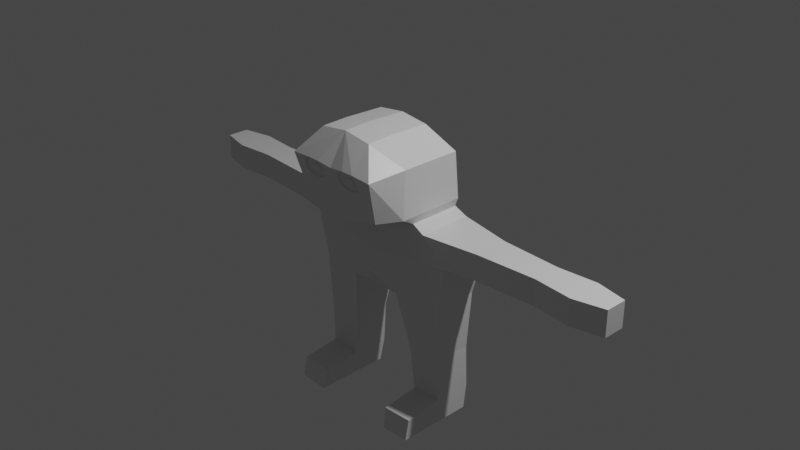 # Source: KatMirroredParented.blend  (saved by Blender 2.80.75; exported with 4.5.12 LTS)
import bpy
from mathutils import Matrix  # noqa: F401  (used for matrix-valued properties, if any)

bpy.ops.wm.read_factory_settings(use_empty=True)
scene = bpy.context.scene
scene.name = 'Scene'

# ---- collections
col_collection = bpy.data.collections.new('Collection'); scene.collection.children.link(col_collection)

# ---- materials (node trees are filled in below, after node groups)
mat_material = bpy.data.materials.new('Material')
mat_material.alpha_threshold = 0.0
mat_material.use_transparent_shadow = False
mat_material.line_color = (0.0, 0.0, 0.0, 1.0)

# ---- material node trees
mat_material.use_nodes = True; mat_material.node_tree.nodes.clear()
_N = mat_material.node_tree.nodes; _L = mat_material.node_tree.links
n0 = _N.new('ShaderNodeOutputMaterial'); n0.name = 'Material Output'; n0.location = (300, 300)
n1 = _N.new('ShaderNodeBsdfPrincipled'); n1.name = 'Principled BSDF'; n1.location = (10, 300)
n1.distribution = 'GGX'
n1.subsurface_method = 'BURLEY'
n1.inputs[2].default_value = 0.4
n1.inputs[3].default_value = 1.45
n1.inputs[27].default_value = (0.0, 0.0, 0.0, 1.0)
n1.inputs[28].default_value = 1.0
_L.new(n1.outputs[0], n0.inputs[0])
n0.is_active_output = True

# ---- world
world_world = bpy.data.worlds.new('World'); scene.world = world_world
world_world.use_nodes = True; world_world.node_tree.nodes.clear()
_N = world_world.node_tree.nodes; _L = world_world.node_tree.links
n0 = _N.new('ShaderNodeOutputWorld'); n0.name = 'World Output'; n0.location = (300, 300)
n1 = _N.new('ShaderNodeBackground'); n1.name = 'Background'; n1.location = (10, 300)
n1.inputs[0].default_value = (0.05088, 0.05088, 0.05088, 1.0)
_L.new(n1.outputs[0], n0.inputs[0])
n0.is_active_output = True
world_world.color = (0.05088, 0.05088, 0.05088)
world_world.use_sun_shadow = False
world_world.sun_shadow_jitter_overblur = 0.0

# ---- cameras
cam_camera = bpy.data.cameras.new('Camera')
cam_camera.clip_end = 100.0
cam_camera.ortho_scale = 7.314

# ---- lights
light_light = bpy.data.lights.new('Light', 'POINT')
light_light.transmission_factor = 0.0
light_light.energy = 1000.0
light_light.shadow_soft_size = 0.1
light_light.shadow_maximum_resolution = 0.006
light_light.use_absolute_resolution = True

# ---- meshes
me_cube = bpy.data.meshes.new('Cube')
me_cube.from_pydata([(2.259, 1.0, 0.6187), (1.007, 1.0, -2.03), (2.259, -1.0, 0.6187), (1.007, -1.0, -2.03), (3.084, 1.064, -0.363), (2.771, 0.8368, -1.967), (3.084, -0.8505, -0.363), (2.771, -0.7699, -1.967), (4.255, 0.6624, 0.5674), (4.255, -0.6413, 0.5674), (4.255, 0.6624, -0.363), (4.255, -0.6413, -0.363), (6.496, 0.5463, 0.5674), (6.496, -0.5041, 0.5674), (6.496, 0.5463, -0.363), (6.496, -0.5041, -0.363), (7.926, 0.6624, 0.5674), (7.926, -0.6413, 0.5674), (7.926, 0.6624, -0.363), (7.926, -0.6413, -0.363), (9.066, 0.4197, 0.5674), (9.066, -0.3775, 0.5674), (9.066, 0.4197, -0.363), (9.066, -0.3775, -0.363), (1.4, 0.7362, -4.158), (1.4, -0.6888, -4.158), (2.672, 0.7362, -4.095), (2.672, -0.6888, -4.095), (1.621, 0.6413, -6.631), (1.621, -0.6483, -6.631), (2.708, 0.6413, -6.567), (2.708, -0.6483, -6.567), (2.048, 0.6406, 2.975), (2.048, -1.579, 2.97), (2.695, -0.6264, -5.671), (2.695, 0.7784, -5.671), (1.058, 0.2618, 3.722), (1.058, -1.264, 3.76), (1.541, -0.6264, -5.735), (1.541, 0.7784, -5.735), (1.821, 0.9192, 0.8835), (1.821, -1.0, 0.8599), (1.98, 0.8736, 1.226), (1.98, -1.579, 1.206), (1.621, -2.165, -6.631), (2.708, -2.165, -6.567), (2.695, -2.007, -5.84), (1.541, -2.007, -5.904), (1.793, -2.858, 2.81), (1.077, -2.194, 3.718), (1.601, -2.43, 1.243), (1.046, -2.874, 2.86), (0.5888, -2.874, 2.856), (0.3701, -2.852, 2.725), (0.2844, -2.812, 2.528), (0.349, -2.775, 2.367), (0.5047, -2.749, 2.251), (0.7181, -2.739, 2.214), (0.9781, -2.742, 2.227), (1.216, -2.766, 2.337), (1.262, -2.808, 2.52), (1.234, -2.848, 2.716), (1.046, -2.821, 2.871), (0.5887, -2.821, 2.867), (0.3699, -2.799, 2.736), (0.2843, -2.759, 2.539), (0.3489, -2.722, 2.379), (0.5046, -2.696, 2.262), (0.718, -2.687, 2.225), (0.978, -2.689, 2.238), (1.216, -2.714, 2.348), (1.262, -2.755, 2.531), (1.234, -2.795, 2.727), (0.8871, -2.755, 2.669), (0.7002, -2.755, 2.667), (0.6108, -2.746, 2.613), (0.5758, -2.729, 2.533), (0.6022, -2.714, 2.467), (0.6658, -2.704, 2.42), (0.753, -2.7, 2.405), (0.8592, -2.701, 2.41), (0.9562, -2.711, 2.455), (0.9751, -2.728, 2.53), (0.9636, -2.744, 2.61), (0.8871, -2.777, 2.664), (0.7002, -2.777, 2.662), (0.6108, -2.768, 2.609), (0.5758, -2.752, 2.528), (0.6022, -2.737, 2.463), (0.6659, -2.726, 2.415), (0.753, -2.723, 2.4), (0.8592, -2.724, 2.405), (0.9563, -2.734, 2.45), (0.9752, -2.75, 2.525), (0.9637, -2.767, 2.605), (-2.259, 1.0, 0.6187), (-1.007, 1.0, -2.03), (-2.259, -1.0, 0.6187), (-1.007, -1.0, -2.03), (0.0, 1.0, 0.3037), (0.0, 0.7965, -2.314), (0.0, -1.16, 0.3037), (0.0, -0.6481, -2.314), (-3.084, 1.064, -0.363), (-2.771, 0.8368, -1.967), (0.0, -1.271, -1.431), (0.0, -1.327, -0.5369), (-3.084, -0.8505, -0.363), (-2.771, -0.7699, -1.967), (0.0, 1.0, -0.363), (0.0, 1.0, -1.224), (-4.255, 0.6624, 0.5674), (-4.255, -0.6413, 0.5674), (-4.255, 0.6624, -0.363), (-4.255, -0.6413, -0.363), (-6.496, 0.5463, 0.5674), (-6.496, -0.5041, 0.5674), (-6.496, 0.5463, -0.363), (-6.496, -0.5041, -0.363), (-7.926, 0.6624, 0.5674), (-7.926, -0.6413, 0.5674), (-7.926, 0.6624, -0.363), (-7.926, -0.6413, -0.363), (-9.066, 0.4197, 0.5674), (-9.066, -0.3775, 0.5674), (-9.066, 0.4197, -0.363), (-9.066, -0.3775, -0.363), (-1.4, 0.7362, -4.158), (-1.4, -0.6888, -4.158), (-2.672, 0.7362, -4.095), (-2.672, -0.6888, -4.095), (-1.621, 0.6413, -6.631), (-1.621, -0.6483, -6.631), (-2.708, 0.6413, -6.567), (-2.708, -0.6483, -6.567), (-2.048, 0.6406, 2.975), (-2.048, -1.579, 2.97), (0.0, 0.6428, 2.958), (0.0, -1.579, 2.953), (-2.695, -0.6264, -5.671), (-2.695, 0.7784, -5.671), (-1.058, 0.2618, 3.722), (-1.058, -1.264, 3.76), (0.0, 0.2429, 3.863), (0.0, -1.264, 3.903), (-1.541, -0.6264, -5.735), (-1.541, 0.7784, -5.735), (0.0, -0.9652, 0.5449), (0.0, 1.0, 0.5449), (-1.821, 0.9192, 0.8835), (-1.821, -1.0, 0.8599), (0.0, -1.0, 0.8875), (-1.98, 0.8736, 1.226), (0.0, 0.9156, 0.9109), (-1.98, -1.579, 1.206), (-1.621, -2.165, -6.631), (-2.708, -2.165, -6.567), (-2.695, -2.007, -5.84), (-1.541, -2.007, -5.904), (-1.793, -2.858, 2.81), (0.0, -2.858, 2.793), (-1.077, -2.194, 3.718), (0.0, -2.194, 3.866), (0.0, -2.43, 0.912), (-1.601, -2.43, 1.243), (-1.046, -2.874, 2.86), (-0.5888, -2.874, 2.856), (-0.3701, -2.852, 2.725), (-0.2844, -2.812, 2.528), (-0.349, -2.775, 2.367), (-0.5047, -2.749, 2.251), (-0.7181, -2.739, 2.214), (-0.9781, -2.742, 2.227), (-1.216, -2.766, 2.337), (-1.262, -2.808, 2.52), (-1.234, -2.848, 2.716), (-1.046, -2.821, 2.871), (-0.5887, -2.821, 2.867), (-0.3699, -2.799, 2.736), (-0.2843, -2.759, 2.539), (-0.3489, -2.722, 2.379), (-0.5046, -2.696, 2.262), (-0.718, -2.687, 2.225), (-0.978, -2.689, 2.238), (-1.216, -2.714, 2.348), (-1.262, -2.755, 2.531), (-1.234, -2.795, 2.727), (-0.8871, -2.755, 2.669), (-0.7002, -2.755, 2.667), (-0.6108, -2.746, 2.613), (-0.5758, -2.729, 2.533), (-0.6022, -2.714, 2.467), (-0.6658, -2.704, 2.42), (-0.753, -2.7, 2.405), (-0.8592, -2.701, 2.41), (-0.9562, -2.711, 2.455), (-0.9751, -2.728, 2.53), (-0.9636, -2.744, 2.61), (-0.8871, -2.777, 2.664), (-0.7002, -2.777, 2.662), (-0.6108, -2.768, 2.609), (-0.5758, -2.752, 2.528), (-0.6022, -2.737, 2.463), (-0.6659, -2.726, 2.415), (-0.753, -2.723, 2.4), (-0.8592, -2.724, 2.405), (-0.9563, -2.734, 2.45), (-0.9752, -2.75, 2.525), (-0.9637, -2.767, 2.605)], [], [(6, 2, 101, 106), (100, 1, 3, 102), (0, 2, 9, 8), (109, 99, 0, 4), (100, 110, 5, 1), (110, 109, 4, 5), (7, 3, 25, 27), (5, 4, 6, 7), (3, 7, 105, 102), (7, 6, 106, 105), (11, 10, 14, 15), (2, 6, 11, 9), (4, 0, 8, 10), (6, 4, 10, 11), (13, 15, 19, 17), (10, 8, 12, 14), (9, 11, 15, 13), (8, 9, 13, 12), (19, 18, 22, 23), (12, 13, 17, 16), (15, 14, 18, 19), (14, 12, 16, 18), (22, 20, 21, 23), (18, 16, 20, 22), (17, 19, 23, 21), (16, 17, 21, 20), (38, 39, 28, 29), (1, 5, 26, 24), (3, 1, 24, 25), (5, 7, 27, 26), (28, 30, 31, 29), (39, 35, 30, 28), (35, 34, 31, 30), (31, 34, 46, 45), (27, 25, 38, 34), (43, 42, 32, 33), (26, 27, 34, 35), (42, 153, 137, 32), (37, 144, 162, 49), (36, 143, 144, 37), (43, 33, 48, 50), (32, 137, 143, 36), (33, 32, 36, 37), (101, 2, 41, 147), (0, 99, 148, 40), (2, 0, 40, 41), (147, 41, 43, 151), (40, 148, 153, 42), (41, 40, 42, 43), (24, 26, 35, 39), (25, 24, 39, 38), (46, 47, 44, 45), (34, 38, 47, 46), (29, 31, 45, 44), (38, 29, 44, 47), (163, 50, 48, 51, 61, 60, 59, 58, 57, 56, 55, 54, 53, 52, 160), (160, 52, 51, 48, 49, 162), (33, 37, 49, 48), (151, 43, 50, 163), (63, 64, 75, 74), (53, 54, 65, 64), (60, 61, 72, 71), (57, 58, 69, 68), (54, 55, 66, 65), (61, 51, 62, 72), (51, 52, 63, 62), (58, 59, 70, 69), (55, 56, 67, 66), (52, 53, 64, 63), (59, 60, 71, 70), (56, 57, 68, 67), (76, 77, 88, 87), (70, 71, 82, 81), (67, 68, 79, 78), (64, 65, 76, 75), (71, 72, 83, 82), (68, 69, 80, 79), (65, 66, 77, 76), (72, 62, 73, 83), (62, 63, 74, 73), (69, 70, 81, 80), (66, 67, 78, 77), (85, 86, 87, 88, 89, 90, 91, 92, 93, 94, 84), (83, 73, 84, 94), (73, 74, 85, 84), (80, 81, 92, 91), (77, 78, 89, 88), (74, 75, 86, 85), (81, 82, 93, 92), (78, 79, 90, 89), (75, 76, 87, 86), (82, 83, 94, 93), (79, 80, 91, 90), (153, 137, 138, 151), (107, 106, 101, 97), (106, 109, 99, 101), (100, 102, 98, 96), (95, 111, 112, 97), (109, 103, 95, 99), (100, 96, 104, 110), (110, 104, 103, 109), (108, 130, 128, 98), (104, 108, 107, 103), (102, 100, 110, 105), (105, 110, 109, 106), (98, 102, 105, 108), (108, 105, 106, 107), (114, 118, 117, 113), (97, 112, 114, 107), (103, 113, 111, 95), (107, 114, 113, 103), (116, 120, 122, 118), (113, 117, 115, 111), (112, 116, 118, 114), (111, 115, 116, 112), (122, 126, 125, 121), (115, 119, 120, 116), (118, 122, 121, 117), (117, 121, 119, 115), (125, 126, 124, 123), (121, 125, 123, 119), (120, 124, 126, 122), (119, 123, 124, 120), (145, 132, 131, 146), (96, 127, 129, 104), (98, 128, 127, 96), (104, 129, 130, 108), (131, 132, 134, 133), (146, 131, 133, 140), (140, 133, 134, 139), (134, 156, 157, 139), (130, 139, 145, 128), (154, 136, 135, 152), (129, 140, 139, 130), (152, 135, 137, 153), (142, 161, 162, 144), (141, 142, 144, 143), (137, 143, 144, 138), (154, 164, 159, 136), (135, 141, 143, 137), (136, 142, 141, 135), (101, 147, 150, 97), (95, 149, 148, 99), (97, 150, 149, 95), (99, 148, 147, 101), (147, 151, 154, 150), (149, 152, 153, 148), (150, 154, 152, 149), (148, 153, 151, 147), (127, 146, 140, 129), (128, 145, 146, 127), (157, 156, 155, 158), (139, 157, 158, 145), (132, 155, 156, 134), (145, 158, 155, 132), (163, 160, 166, 167, 168, 169, 170, 171, 172, 173, 174, 175, 165, 159, 164), (160, 162, 161, 159, 165, 166), (136, 159, 161, 142), (144, 162, 160, 138), (138, 160, 163, 151), (151, 163, 164, 154), (177, 188, 189, 178), (167, 178, 179, 168), (174, 185, 186, 175), (171, 182, 183, 172), (168, 179, 180, 169), (175, 186, 176, 165), (165, 176, 177, 166), (172, 183, 184, 173), (169, 180, 181, 170), (166, 177, 178, 167), (173, 184, 185, 174), (170, 181, 182, 171), (190, 201, 202, 191), (184, 195, 196, 185), (181, 192, 193, 182), (178, 189, 190, 179), (185, 196, 197, 186), (182, 193, 194, 183), (179, 190, 191, 180), (186, 197, 187, 176), (176, 187, 188, 177), (183, 194, 195, 184), (180, 191, 192, 181), (199, 198, 208, 207, 206, 205, 204, 203, 202, 201, 200), (197, 208, 198, 187), (187, 198, 199, 188), (194, 205, 206, 195), (191, 202, 203, 192), (188, 199, 200, 189), (195, 206, 207, 196), (192, 203, 204, 193), (189, 200, 201, 190), (196, 207, 208, 197), (193, 204, 205, 194)])
_uv = me_cube.uv_layers.new(name='UVMap')
_uv.uv.foreach_set('vector', [0.5417, 0.25, 0.625, 0.25, 0.625, 0.5, 0.5417, 0.5, 0.375, 0.75, 0.625, 0.75, 0.625, 1.0, 0.375, 1.0, 0.375, 0.0, 0.375, 0.25, 0.375, 0.25, 0.375, 0.0, 0.7917, 0.5, 0.875, 0.5, 0.875, 0.75, 0.7917, 0.75, 0.625, 0.5, 0.7083, 0.5, 0.7083, 0.75, 0.625, 0.75, 0.7083, 0.5, 0.7917, 0.5, 0.7917, 0.75, 0.7083, 0.75, 0.4583, 0.25, 0.375, 0.25, 0.375, 0.25, 0.4583, 0.25, 0.2083, 0.5, 0.2917, 0.5, 0.2917, 0.75, 0.2083, 0.75, 0.375, 0.25, 0.4583, 0.25, 0.4583, 0.5, 0.375, 0.5, 0.4583, 0.25, 0.5417, 0.25, 0.5417, 0.5, 0.4583, 0.5, 0.2917, 0.75, 0.2917, 0.5, 0.2917, 0.5, 0.2917, 0.75, 0.625, 0.25, 0.5417, 0.25, 0.5417, 0.25, 0.625, 0.25, 0.7917, 0.75, 0.875, 0.75, 0.875, 0.75, 0.7917, 0.75, 0.2917, 0.75, 0.2917, 0.5, 0.2917, 0.5, 0.2917, 0.75, 0.625, 0.25, 0.5417, 0.25, 0.5417, 0.25, 0.625, 0.25, 0.7917, 0.75, 0.875, 0.75, 0.875, 0.75, 0.7917, 0.75, 0.625, 0.25, 0.5417, 0.25, 0.5417, 0.25, 0.625, 0.25, 0.375, 0.0, 0.375, 0.25, 0.375, 0.25, 0.375, 0.0, 0.2917, 0.75, 0.2917, 0.5, 0.2917, 0.5, 0.2917, 0.75, 0.375, 0.0, 0.375, 0.25, 0.375, 0.25, 0.375, 0.0, 0.2917, 0.75, 0.2917, 0.5, 0.2917, 0.5, 0.2917, 0.75, 0.7917, 0.75, 0.875, 0.75, 0.875, 0.75, 0.7917, 0.75, 0.2917, 0.5, 0.375, 0.5, 0.375, 0.75, 0.2917, 0.75, 0.7917, 0.75, 0.875, 0.75, 0.875, 0.75, 0.7917, 0.75, 0.625, 0.25, 0.5417, 0.25, 0.5417, 0.25, 0.625, 0.25, 0.375, 0.0, 0.375, 0.25, 0.375, 0.25, 0.375, 0.0, 0.625, 1.0, 0.625, 0.75, 0.625, 0.75, 0.625, 1.0, 0.625, 0.75, 0.7083, 0.75, 0.7083, 0.75, 0.625, 0.75, 0.625, 1.0, 0.625, 0.75, 0.625, 0.75, 0.625, 1.0, 0.2083, 0.5, 0.2083, 0.75, 0.2083, 0.75, 0.2083, 0.5, 0.125, 0.5, 0.2083, 0.5, 0.2083, 0.75, 0.125, 0.75, 0.625, 0.75, 0.7083, 0.75, 0.7083, 0.75, 0.625, 0.75, 0.2083, 0.5, 0.2083, 0.75, 0.2083, 0.75, 0.2083, 0.5, 0.2083, 0.75, 0.2083, 0.75, 0.2083, 0.75, 0.2083, 0.75, 0.4583, 0.25, 0.375, 0.25, 0.375, 0.25, 0.4583, 0.25, 0.375, 0.25, 0.375, 0.0, 0.375, 0.0, 0.375, 0.25, 0.2083, 0.5, 0.2083, 0.75, 0.2083, 0.75, 0.2083, 0.5, 0.875, 0.75, 0.875, 0.5, 0.875, 0.5, 0.875, 0.75, 0.375, 0.25, 0.625, 0.25, 0.625, 0.25, 0.375, 0.25, 0.375, 0.0, 0.625, 0.0, 0.625, 0.25, 0.375, 0.25, 0.375, 0.25, 0.375, 0.25, 0.375, 0.25, 0.375, 0.25, 0.875, 0.75, 0.875, 0.5, 0.875, 0.5, 0.875, 0.75, 0.375, 0.25, 0.375, 0.0, 0.375, 0.0, 0.375, 0.25, 0.625, 0.5, 0.625, 0.25, 0.625, 0.25, 0.625, 0.5, 0.875, 0.75, 0.875, 0.5, 0.875, 0.5, 0.875, 0.75, 0.375, 0.25, 0.375, 0.0, 0.375, 0.0, 0.375, 0.25, 0.625, 0.5, 0.625, 0.25, 0.625, 0.25, 0.625, 0.5, 0.875, 0.75, 0.875, 0.5, 0.875, 0.5, 0.875, 0.75, 0.375, 0.25, 0.375, 0.0, 0.375, 0.0, 0.375, 0.25, 0.625, 0.75, 0.7083, 0.75, 0.7083, 0.75, 0.625, 0.75, 0.625, 1.0, 0.625, 0.75, 0.625, 0.75, 0.625, 1.0, 0.4583, 0.25, 0.375, 0.25, 0.375, 0.25, 0.4583, 0.25, 0.4583, 0.25, 0.375, 0.25, 0.375, 0.25, 0.4583, 0.25, 0.125, 0.75, 0.2083, 0.75, 0.2083, 0.75, 0.125, 0.75, 0.625, 1.0, 0.625, 1.0, 0.625, 1.0, 0.625, 1.0, 0.625, 0.5, 0.625, 0.25, 0.625, 0.25, 0.625, 0.3716, 0.625, 0.3505, 0.625, 0.346, 0.625, 0.3497, 0.625, 0.3752, 0.625, 0.404, 0.625, 0.4278, 0.625, 0.4454, 0.625, 0.453, 0.625, 0.4443, 0.625, 0.4211, 0.625, 0.5, 0.625, 0.5, 0.625, 0.4211, 0.625, 0.3716, 0.625, 0.25, 0.625, 0.25, 0.625, 0.5, 0.375, 0.25, 0.375, 0.25, 0.375, 0.25, 0.375, 0.25, 0.625, 0.5, 0.625, 0.25, 0.625, 0.25, 0.625, 0.5, 0.625, 0.4211, 0.625, 0.4443, 0.625, 0.4443, 0.625, 0.4211, 0.625, 0.4443, 0.625, 0.453, 0.625, 0.453, 0.625, 0.4443, 0.625, 0.346, 0.625, 0.3505, 0.625, 0.3505, 0.625, 0.346, 0.625, 0.404, 0.625, 0.3752, 0.625, 0.3752, 0.625, 0.404, 0.625, 0.453, 0.625, 0.4454, 0.625, 0.4454, 0.625, 0.453, 0.625, 0.3505, 0.625, 0.3716, 0.625, 0.3716, 0.625, 0.3505, 0.625, 0.3716, 0.625, 0.4211, 0.625, 0.4211, 0.625, 0.3716, 0.625, 0.3752, 0.625, 0.3497, 0.625, 0.3497, 0.625, 0.3752, 0.625, 0.4454, 0.625, 0.4278, 0.625, 0.4278, 0.625, 0.4454, 0.625, 0.4211, 0.625, 0.4443, 0.625, 0.4443, 0.625, 0.4211, 0.625, 0.3497, 0.625, 0.346, 0.625, 0.346, 0.625, 0.3497, 0.625, 0.4278, 0.625, 0.404, 0.625, 0.404, 0.625, 0.4278, 0.625, 0.453, 0.625, 0.4454, 0.625, 0.4454, 0.625, 0.453, 0.625, 0.3497, 0.625, 0.346, 0.625, 0.346, 0.625, 0.3497, 0.625, 0.4278, 0.625, 0.404, 0.625, 0.404, 0.625, 0.4278, 0.625, 0.4443, 0.625, 0.453, 0.625, 0.453, 0.625, 0.4443, 0.625, 0.346, 0.625, 0.3505, 0.625, 0.3505, 0.625, 0.346, 0.625, 0.404, 0.625, 0.3752, 0.625, 0.3752, 0.625, 0.404, 0.625, 0.453, 0.625, 0.4454, 0.625, 0.4454, 0.625, 0.453, 0.625, 0.3505, 0.625, 0.3716, 0.625, 0.3716, 0.625, 0.3505, 0.625, 0.3716, 0.625, 0.4211, 0.625, 0.4211, 0.625, 0.3716, 0.625, 0.3752, 0.625, 0.3497, 0.625, 0.3497, 0.625, 0.3752, 0.625, 0.4454, 0.625, 0.4278, 0.625, 0.4278, 0.625, 0.4454, 0.625, 0.4211, 0.625, 0.4443, 0.625, 0.453, 0.625, 0.4454, 0.625, 0.4278, 0.625, 0.404, 0.625, 0.3752, 0.625, 0.3497, 0.625, 0.346, 0.625, 0.3505, 0.625, 0.3716, 0.625, 0.3505, 0.625, 0.3716, 0.625, 0.3716, 0.625, 0.3505, 0.625, 0.3716, 0.625, 0.4211, 0.625, 0.4211, 0.625, 0.3716, 0.625, 0.3752, 0.625, 0.3497, 0.625, 0.3497, 0.625, 0.3752, 0.625, 0.4454, 0.625, 0.4278, 0.625, 0.4278, 0.625, 0.4454, 0.625, 0.4211, 0.625, 0.4443, 0.625, 0.4443, 0.625, 0.4211, 0.625, 0.3497, 0.625, 0.346, 0.625, 0.346, 0.625, 0.3497, 0.625, 0.4278, 0.625, 0.404, 0.625, 0.404, 0.625, 0.4278, 0.625, 0.4443, 0.625, 0.453, 0.625, 0.453, 0.625, 0.4443, 0.625, 0.346, 0.625, 0.3505, 0.625, 0.3505, 0.625, 0.346, 0.625, 0.404, 0.625, 0.3752, 0.625, 0.3752, 0.625, 0.404, 0.625, 0.75, 0.625, 0.75, 0.625, 0.5, 0.625, 0.5, 0.5417, 0.25, 0.5417, 0.5, 0.625, 0.5, 0.625, 0.25, 0.5417, 0.5, 0.5417, 0.75, 0.625, 0.75, 0.625, 0.5, 0.375, 0.75, 0.375, 1.0, 0.625, 1.0, 0.625, 0.75, 0.375, 0.0, 0.375, 0.0, 0.375, 0.25, 0.375, 0.25, 0.7917, 0.5, 0.7917, 0.75, 0.875, 0.75, 0.875, 0.5, 0.625, 0.5, 0.625, 0.75, 0.7083, 0.75, 0.7083, 0.5, 0.7083, 0.5, 0.7083, 0.75, 0.7917, 0.75, 0.7917, 0.5, 0.4583, 0.25, 0.4583, 0.25, 0.375, 0.25, 0.375, 0.25, 0.2083, 0.5, 0.2083, 0.75, 0.2917, 0.75, 0.2917, 0.5, 0.375, 0.5, 0.375, 0.75, 0.4583, 0.75, 0.4583, 0.5, 0.4583, 0.5, 0.4583, 0.75, 0.5417, 0.75, 0.5417, 0.5, 0.375, 0.25, 0.375, 0.5, 0.4583, 0.5, 0.4583, 0.25, 0.4583, 0.25, 0.4583, 0.5, 0.5417, 0.5, 0.5417, 0.25, 0.2917, 0.75, 0.2917, 0.75, 0.2917, 0.5, 0.2917, 0.5, 0.625, 0.25, 0.625, 0.25, 0.5417, 0.25, 0.5417, 0.25, 0.7917, 0.75, 0.7917, 0.75, 0.875, 0.75, 0.875, 0.75, 0.2917, 0.75, 0.2917, 0.75, 0.2917, 0.5, 0.2917, 0.5, 0.625, 0.25, 0.625, 0.25, 0.5417, 0.25, 0.5417, 0.25, 0.7917, 0.75, 0.7917, 0.75, 0.875, 0.75, 0.875, 0.75, 0.625, 0.25, 0.625, 0.25, 0.5417, 0.25, 0.5417, 0.25, 0.375, 0.0, 0.375, 0.0, 0.375, 0.25, 0.375, 0.25, 0.2917, 0.75, 0.2917, 0.75, 0.2917, 0.5, 0.2917, 0.5, 0.375, 0.0, 0.375, 0.0, 0.375, 0.25, 0.375, 0.25, 0.2917, 0.75, 0.2917, 0.75, 0.2917, 0.5, 0.2917, 0.5, 0.7917, 0.75, 0.7917, 0.75, 0.875, 0.75, 0.875, 0.75, 0.2917, 0.5, 0.2917, 0.75, 0.375, 0.75, 0.375, 0.5, 0.7917, 0.75, 0.7917, 0.75, 0.875, 0.75, 0.875, 0.75, 0.625, 0.25, 0.625, 0.25, 0.5417, 0.25, 0.5417, 0.25, 0.375, 0.0, 0.375, 0.0, 0.375, 0.25, 0.375, 0.25, 0.625, 1.0, 0.625, 1.0, 0.625, 0.75, 0.625, 0.75, 0.625, 0.75, 0.625, 0.75, 0.7083, 0.75, 0.7083, 0.75, 0.625, 1.0, 0.625, 1.0, 0.625, 0.75, 0.625, 0.75, 0.2083, 0.5, 0.2083, 0.5, 0.2083, 0.75, 0.2083, 0.75, 0.125, 0.5, 0.125, 0.75, 0.2083, 0.75, 0.2083, 0.5, 0.625, 0.75, 0.625, 0.75, 0.7083, 0.75, 0.7083, 0.75, 0.2083, 0.5, 0.2083, 0.5, 0.2083, 0.75, 0.2083, 0.75, 0.2083, 0.75, 0.2083, 0.75, 0.2083, 0.75, 0.2083, 0.75, 0.4583, 0.25, 0.4583, 0.25, 0.375, 0.25, 0.375, 0.25, 0.375, 0.25, 0.375, 0.25, 0.375, 0.0, 0.375, 0.0, 0.2083, 0.5, 0.2083, 0.5, 0.2083, 0.75, 0.2083, 0.75, 0.875, 0.75, 0.875, 0.75, 0.875, 0.5, 0.875, 0.5, 0.375, 0.25, 0.375, 0.25, 0.625, 0.25, 0.625, 0.25, 0.375, 0.0, 0.375, 0.25, 0.625, 0.25, 0.625, 0.0, 0.625, 0.75, 0.625, 0.75, 0.625, 0.5, 0.625, 0.5, 0.375, 0.25, 0.375, 0.25, 0.375, 0.25, 0.375, 0.25, 0.875, 0.75, 0.875, 0.75, 0.875, 0.5, 0.875, 0.5, 0.375, 0.25, 0.375, 0.25, 0.375, 0.0, 0.375, 0.0, 0.625, 0.5, 0.625, 0.5, 0.625, 0.25, 0.625, 0.25, 0.875, 0.75, 0.875, 0.75, 0.875, 0.5, 0.875, 0.5, 0.375, 0.25, 0.375, 0.25, 0.375, 0.0, 0.375, 0.0, 0.625, 0.75, 0.625, 0.75, 0.625, 0.5, 0.625, 0.5, 0.625, 0.5, 0.625, 0.5, 0.625, 0.25, 0.625, 0.25, 0.875, 0.75, 0.875, 0.75, 0.875, 0.5, 0.875, 0.5, 0.375, 0.25, 0.375, 0.25, 0.375, 0.0, 0.375, 0.0, 0.625, 0.75, 0.625, 0.75, 0.625, 0.5, 0.625, 0.5, 0.625, 0.75, 0.625, 0.75, 0.7083, 0.75, 0.7083, 0.75, 0.625, 1.0, 0.625, 1.0, 0.625, 0.75, 0.625, 0.75, 0.4583, 0.25, 0.4583, 0.25, 0.375, 0.25, 0.375, 0.25, 0.4583, 0.25, 0.4583, 0.25, 0.375, 0.25, 0.375, 0.25, 0.125, 0.75, 0.125, 0.75, 0.2083, 0.75, 0.2083, 0.75, 0.625, 1.0, 0.625, 1.0, 0.625, 1.0, 0.625, 1.0, 0.625, 0.5, 0.625, 0.5, 0.625, 0.4211, 0.625, 0.4443, 0.625, 0.453, 0.625, 0.4454, 0.625, 0.4278, 0.625, 0.404, 0.625, 0.3752, 0.625, 0.3497, 0.625, 0.346, 0.625, 0.3505, 0.625, 0.3716, 0.625, 0.25, 0.625, 0.25, 0.625, 0.5, 0.625, 0.5, 0.625, 0.25, 0.625, 0.25, 0.625, 0.3716, 0.625, 0.4211, 0.375, 0.25, 0.375, 0.25, 0.375, 0.25, 0.375, 0.25, 0.625, 0.5, 0.625, 0.5, 0.625, 0.5, 0.625, 0.5, 0.625, 0.5, 0.625, 0.5, 0.625, 0.5, 0.625, 0.5, 0.625, 0.5, 0.625, 0.5, 0.625, 0.25, 0.625, 0.25, 0.625, 0.4211, 0.625, 0.4211, 0.625, 0.4443, 0.625, 0.4443, 0.625, 0.4443, 0.625, 0.4443, 0.625, 0.453, 0.625, 0.453, 0.625, 0.346, 0.625, 0.346, 0.625, 0.3505, 0.625, 0.3505, 0.625, 0.404, 0.625, 0.404, 0.625, 0.3752, 0.625, 0.3752, 0.625, 0.453, 0.625, 0.453, 0.625, 0.4454, 0.625, 0.4454, 0.625, 0.3505, 0.625, 0.3505, 0.625, 0.3716, 0.625, 0.3716, 0.625, 0.3716, 0.625, 0.3716, 0.625, 0.4211, 0.625, 0.4211, 0.625, 0.3752, 0.625, 0.3752, 0.625, 0.3497, 0.625, 0.3497, 0.625, 0.4454, 0.625, 0.4454, 0.625, 0.4278, 0.625, 0.4278, 0.625, 0.4211, 0.625, 0.4211, 0.625, 0.4443, 0.625, 0.4443, 0.625, 0.3497, 0.625, 0.3497, 0.625, 0.346, 0.625, 0.346, 0.625, 0.4278, 0.625, 0.4278, 0.625, 0.404, 0.625, 0.404, 0.625, 0.453, 0.625, 0.453, 0.625, 0.4454, 0.625, 0.4454, 0.625, 0.3497, 0.625, 0.3497, 0.625, 0.346, 0.625, 0.346, 0.625, 0.4278, 0.625, 0.4278, 0.625, 0.404, 0.625, 0.404, 0.625, 0.4443, 0.625, 0.4443, 0.625, 0.453, 0.625, 0.453, 0.625, 0.346, 0.625, 0.346, 0.625, 0.3505, 0.625, 0.3505, 0.625, 0.404, 0.625, 0.404, 0.625, 0.3752, 0.625, 0.3752, 0.625, 0.453, 0.625, 0.453, 0.625, 0.4454, 0.625, 0.4454, 0.625, 0.3505, 0.625, 0.3505, 0.625, 0.3716, 0.625, 0.3716, 0.625, 0.3716, 0.625, 0.3716, 0.625, 0.4211, 0.625, 0.4211, 0.625, 0.3752, 0.625, 0.3752, 0.625, 0.3497, 0.625, 0.3497, 0.625, 0.4454, 0.625, 0.4454, 0.625, 0.4278, 0.625, 0.4278, 0.625, 0.4211, 0.625, 0.3716, 0.625, 0.3505, 0.625, 0.346, 0.625, 0.3497, 0.625, 0.3752, 0.625, 0.404, 0.625, 0.4278, 0.625, 0.4454, 0.625, 0.453, 0.625, 0.4443, 0.625, 0.3505, 0.625, 0.3505, 0.625, 0.3716, 0.625, 0.3716, 0.625, 0.3716, 0.625, 0.3716, 0.625, 0.4211, 0.625, 0.4211, 0.625, 0.3752, 0.625, 0.3752, 0.625, 0.3497, 0.625, 0.3497, 0.625, 0.4454, 0.625, 0.4454, 0.625, 0.4278, 0.625, 0.4278, 0.625, 0.4211, 0.625, 0.4211, 0.625, 0.4443, 0.625, 0.4443, 0.625, 0.3497, 0.625, 0.3497, 0.625, 0.346, 0.625, 0.346, 0.625, 0.4278, 0.625, 0.4278, 0.625, 0.404, 0.625, 0.404, 0.625, 0.4443, 0.625, 0.4443, 0.625, 0.453, 0.625, 0.453, 0.625, 0.346, 0.625, 0.346, 0.625, 0.3505, 0.625, 0.3505, 0.625, 0.404, 0.625, 0.404, 0.625, 0.3752, 0.625, 0.3752])
me_cube.materials.append(mat_material)
me_cube.use_remesh_preserve_volume = False
me_cube.use_remesh_preserve_attributes = False
me_cube.use_mirror_vertex_groups = False
me_cube.update()
arm_armature = bpy.data.armatures.new('Armature')  # bones are not reproduced

# ---- objects
ob_cube = bpy.data.objects.new('Cube', me_cube)
ob_light = bpy.data.objects.new('Light', light_light)
ob_camera = bpy.data.objects.new('Camera', cam_camera)
ob_empty = bpy.data.objects.new('Empty', None)
ob_armature = bpy.data.objects.new('Armature', arm_armature)

# ---- transforms, parenting, visibility, modifiers, constraints
ob_cube.parent = ob_armature
ob_cube.matrix_parent_inverse = Matrix(((1.529, -0.0, 0.0, 0.02787), (-0.0, 1.529, -0.0, -1.367e-07), (0.0, -0.0, 1.529, 1.017), (-0.0, 0.0, -0.0, 1.0)))
ob_cube.location = (-0.03, 0.0, -0.03)
ob_cube.scale = (0.3, 0.3, 0.3)
ob_cube.lock_rotations_4d = False
ob_cube.empty_display_type = 'ARROWS'
ob_cube.lineart.crease_threshold = 0.0
_vg = ob_cube.vertex_groups.new(name='Bone')
for _i, _w in zip([1, 3, 96, 98, 100, 102, 105, 110], [0.06688, 0.07336, 0.06809, 0.07413, 0.7098, 0.7547, 0.08848, 0.05359]): _vg.add([_i], _w, 'REPLACE')
_vg = ob_cube.vertex_groups.new(name='Bone.011')
for _i, _w in zip([3, 98, 99, 101, 105, 106, 109, 110, 147, 148], [0.0002101, 0.0003889, 0.1871, 0.1396, 0.1472, 0.6017, 0.6633, 0.1096, 0.06547, 0.09998]): _vg.add([_i], _w, 'REPLACE')
_vg = ob_cube.vertex_groups.new(name='Bone.001')
for _i, _w in zip([2, 32, 40, 41, 42, 43, 97, 99, 101, 105, 106, 109, 135, 137, 147, 148, 149, 150, 151, 152, 153, 154, 163], [0.02017, 0.01531, 0.09625, 0.08144, 0.09694, 0.0166, 0.02134, 0.5955, 0.6041, 0.01595, 0.1347, 0.1151, 0.01689, 0.0489, 0.5275, 0.6272, 0.09703, 0.08223, 0.1704, 0.09769, 0.4858, 0.01839, 0.01986]): _vg.add([_i], _w, 'REPLACE')
_vg = ob_cube.vertex_groups.new(name='Bone.002')
for _i, _w in zip([0, 2, 32, 33, 36, 37, 40, 41, 42, 43, 48, 49, 50, 51, 52, 53, 54, 55, 56, 57, 58, 59, 60, 61, 62, 63, 64, 65, 66, 67, 68, 69, 70, 71, 72, 73, 74, 75, 76, 77, 78, 79, 80, 81, 82, 83, 84, 85, 86, 87, 88, 89, 90, 91, 92, 93, 94, 95, 97, 99, 101, 106, 135, 136, 137, 138, 141, 142, 143, 144, 147, 148, 149, 150, 151, 152, 153, 154, 159, 160, 161, 162, 163, 164, 165, 166, 167, 168, 169, 170, 171, 172, 173, 174, 175, 176, 177, 178, 179, 180, 181, 182, 183, 184, 185, 186, 187, 188, 189, 190, 191, 192, 193, 194, 195, 196, 197, 198, 199, 200, 201, 202, 203, 204, 205, 206, 207, 208], [0.05032, 0.1007, 0.7923, 0.9031, 0.9135, 0.9711, 0.1537, 0.2803, 0.2769, 0.64, 0.9341, 0.9753, 0.8224, 0.9583, 0.9669, 0.9664, 0.9612, 0.9545, 0.9469, 0.9405, 0.9344, 0.9322, 0.9384, 0.9472, 0.9571, 0.9655, 0.9651, 0.9606, 0.955, 0.9484, 0.9427, 0.937, 0.9348, 0.9401, 0.9476, 0.9546, 0.958, 0.9579, 0.956, 0.9535, 0.9508, 0.9487, 0.9467, 0.9461, 0.9482, 0.9511, 0.9541, 0.9572, 0.9572, 0.9556, 0.9536, 0.9513, 0.9494, 0.9475, 0.947, 0.9488, 0.9513, 0.05104, 0.1013, 0.1155, 0.1534, 0.01965, 0.7885, 0.8991, 0.9108, 0.9909, 0.9113, 0.9684, 0.9644, 0.9973, 0.3255, 0.1963, 0.1544, 0.2797, 0.7723, 0.2768, 0.4622, 0.635, 0.9325, 0.9725, 0.9709, 0.9935, 0.9104, 0.8191, 0.9532, 0.9646, 0.9651, 0.9606, 0.9538, 0.946, 0.9394, 0.9332, 0.9309, 0.9363, 0.9439, 0.9525, 0.9632, 0.9637, 0.9598, 0.9541, 0.9474, 0.9414, 0.9356, 0.9332, 0.9379, 0.9444, 0.9516, 0.9557, 0.956, 0.9543, 0.9519, 0.9492, 0.9469, 0.9449, 0.9441, 0.9459, 0.9483, 0.9512, 0.9549, 0.9553, 0.9539, 0.9519, 0.9495, 0.9475, 0.9458, 0.9449, 0.9464, 0.9485]): _vg.add([_i], _w, 'REPLACE')
_vg = ob_cube.vertex_groups.new(name='Bone.003')
for _i, _w in zip([0, 2, 4, 5, 6, 7, 8, 9, 10, 11, 32, 33, 36, 40, 41, 42, 43, 48, 50, 51, 57, 58, 59, 60, 61, 62, 68, 69, 70, 71, 72, 73, 79, 80, 81, 82, 83, 84, 90, 91, 92, 93, 94, 99, 101, 147, 148], [0.8335, 0.793, 0.7728, 0.03422, 0.7911, 0.03138, 0.03751, 0.01792, 0.06328, 0.07284, 0.1565, 0.07742, 0.05823, 0.6848, 0.5821, 0.5699, 0.298, 0.05124, 0.1334, 0.001947, 0.00683, 0.01993, 0.03045, 0.0274, 0.01882, 0.002716, 0.005388, 0.01752, 0.02702, 0.02413, 0.01688, 0.0009595, 0.002005, 0.006384, 0.009496, 0.008464, 0.005841, 0.001245, 0.001491, 0.005587, 0.008354, 0.007443, 0.005179, 0.00627, 0.01222, 0.01106, 0.002183]): _vg.add([_i], _w, 'REPLACE')
_vg = ob_cube.vertex_groups.new(name='Bone.004')
for _i, _w in zip([0, 2, 4, 6, 8, 9, 10, 11, 12, 14, 15, 40], [0.04248, 0.02958, 0.1062, 0.1028, 0.92, 0.934, 0.893, 0.8854, 0.002839, 0.003723, 0.000612, 0.0007459]): _vg.add([_i], _w, 'REPLACE')
_vg = ob_cube.vertex_groups.new(name='Bone.005')
for _i, _w in zip([8, 9, 10, 11, 12, 13, 14, 15, 16, 17, 18, 19, 20, 21, 22, 23], [0.007688, 0.0009641, 0.0177, 0.0153, 0.9407, 0.9611, 0.9569, 0.9411, 0.2144, 0.7791, 0.7886, 0.1937, 0.033, 0.07517, 0.07801, 0.02229]): _vg.add([_i], _w, 'REPLACE')
_vg = ob_cube.vertex_groups.new(name='Bone.006')
for _i, _w in zip([12, 15, 16, 17, 18, 19, 20, 21, 22, 23], [0.01273, 0.01275, 0.7834, 0.2189, 0.2092, 0.8044, 0.9582, 0.9246, 0.9217, 0.9636]): _vg.add([_i], _w, 'REPLACE')
_vg = ob_cube.vertex_groups.new(name='Bone.007')
for _i, _w in zip([95, 97, 99, 101, 103, 104, 107, 108, 111, 112, 113, 114, 135, 136, 141, 147, 148, 149, 150, 152, 154, 159, 164, 165, 171, 172, 173, 174, 175, 176, 182, 183, 184, 185, 186, 187, 192, 193, 194, 195, 196, 197, 198, 203, 204, 205, 206, 207, 208], [0.8324, 0.7926, 0.006107, 0.0119, 0.7805, 0.07738, 0.7983, 0.07617, 0.04128, 0.02092, 0.06086, 0.0702, 0.1591, 0.08042, 0.05986, 0.01086, 0.001987, 0.6831, 0.5819, 0.569, 0.3017, 0.05173, 0.1359, 0.0114, 0.00883, 0.02178, 0.0321, 0.03041, 0.02441, 0.01123, 0.007598, 0.01962, 0.02907, 0.02745, 0.02243, 0.006207, 0.001153, 0.005066, 0.009374, 0.01289, 0.01242, 0.01057, 0.00624, 0.001239, 0.004738, 0.008624, 0.01188, 0.01141, 0.009934]): _vg.add([_i], _w, 'REPLACE')
_vg = ob_cube.vertex_groups.new(name='Bone.008')
for _i, _w in zip([95, 97, 103, 107, 111, 112, 113, 114, 115, 116, 117, 149], [0.04302, 0.02926, 0.1049, 0.1014, 0.9169, 0.9311, 0.8979, 0.8906, 0.005028, 0.001982, 0.001758, 0.001264]): _vg.add([_i], _w, 'REPLACE')
_vg = ob_cube.vertex_groups.new(name='Bone.009')
for _i, _w in zip([111, 112, 113, 114, 115, 116, 117, 118, 119, 120, 121, 122, 123, 124, 125, 126], [0.009865, 0.003233, 0.01467, 0.01245, 0.9379, 0.9595, 0.9583, 0.9441, 0.2071, 0.7869, 0.7818, 0.2009, 0.02979, 0.07419, 0.07887, 0.02542]): _vg.add([_i], _w, 'REPLACE')
_vg = ob_cube.vertex_groups.new(name='Bone.010')
for _i, _w in zip([115, 118, 119, 120, 121, 122, 123, 124, 125, 126], [0.01606, 0.009268, 0.7907, 0.2111, 0.216, 0.7972, 0.9598, 0.9256, 0.9209, 0.9621]): _vg.add([_i], _w, 'REPLACE')
_vg = ob_cube.vertex_groups.new(name='Bone.012')
for _i, _w in zip([1, 3, 96, 98, 99, 100, 101, 102, 103, 104, 105, 106, 107, 108, 109, 110, 127, 128, 129, 130], [0.1023, 0.1071, 0.8308, 0.7984, 0.02443, 0.1683, 0.0107, 0.1358, 0.09048, 0.8487, 0.5904, 0.1345, 0.07422, 0.852, 0.1316, 0.7359, 0.04813, 0.04286, 0.04261, 0.04]): _vg.add([_i], _w, 'REPLACE')
_vg = ob_cube.vertex_groups.new(name='Bone.013')
for _i, _w in zip([96, 98, 104, 108, 127, 128, 129, 130, 139, 140, 145, 146], [0.05133, 0.05358, 0.05194, 0.0519, 0.8834, 0.8876, 0.8888, 0.8918, 0.05112, 0.08102, 0.0556, 0.08306]): _vg.add([_i], _w, 'REPLACE')
_vg = ob_cube.vertex_groups.new(name='Bone.014')
for _i, _w in zip([127, 129, 131, 132, 133, 134, 139, 140, 145, 146], [0.04275, 0.03914, 0.4952, 0.01273, 0.4976, 0.004621, 0.0385, 0.769, 0.04809, 0.7621]): _vg.add([_i], _w, 'REPLACE')
_vg = ob_cube.vertex_groups.new(name='Bone.018')
for _i, _w in zip([128, 130, 131, 132, 133, 134, 139, 140, 145, 146, 155, 156, 157, 158], [0.05245, 0.05163, 0.492, 0.9616, 0.4902, 0.9671, 0.9017, 0.1453, 0.892, 0.1497, 0.9963, 0.9956, 0.9912, 0.9877]): _vg.add([_i], _w, 'REPLACE')
_vg = ob_cube.vertex_groups.new(name='Bone.015')
for _i, _w in zip([1, 3, 4, 5, 6, 7, 24, 25, 26, 27, 100, 102, 105, 106, 110], [0.703, 0.6653, 0.05106, 0.4812, 0.03477, 0.4826, 0.03536, 0.0295, 0.001613, 0.0001633, 0.0843, 0.06927, 0.1114, 0.001788, 0.06103]): _vg.add([_i], _w, 'REPLACE')
_vg = ob_cube.vertex_groups.new(name='Bone.016')
for _i, _w in zip([1, 3, 4, 5, 6, 7, 24, 25, 26, 27, 34, 35, 38, 39], [0.09834, 0.1087, 0.04875, 0.4674, 0.03179, 0.469, 0.8814, 0.8858, 0.9145, 0.9168, 0.0415, 0.08021, 0.05403, 0.08563]): _vg.add([_i], _w, 'REPLACE')
_vg = ob_cube.vertex_groups.new(name='Bone.017')
for _i, _w in zip([24, 26, 28, 29, 30, 31, 34, 35, 38, 39], [0.04714, 0.03516, 0.4943, 0.02039, 0.4983, 0.003784, 0.02787, 0.7749, 0.04504, 0.7546]): _vg.add([_i], _w, 'REPLACE')
_vg = ob_cube.vertex_groups.new(name='Bone.019')
for _i, _w in zip([25, 27, 28, 29, 30, 31, 34, 35, 38, 39, 44, 45, 46, 47], [0.05608, 0.04855, 0.4918, 0.9571, 0.49, 0.9682, 0.9138, 0.1421, 0.8954, 0.1548, 0.9955, 0.996, 0.9929, 0.9874]): _vg.add([_i], _w, 'REPLACE')
_m = ob_cube.modifiers.new('Armature', 'ARMATURE')
_m.object = ob_armature
ob_light.location = (4.076, 1.005, 5.904)
ob_light.rotation_euler = (0.6503, 0.05522, 1.866)
ob_light.lock_rotations_4d = False
ob_light.empty_display_type = 'ARROWS'
ob_light.color = (0.0, 0.0, 0.0, 0.0)
ob_light.lineart.crease_threshold = 0.0
ob_camera.location = (7.359, -6.926, 4.958)
ob_camera.rotation_euler = (1.109, 0.0, 0.8149)
ob_camera.lock_rotations_4d = False
ob_camera.empty_display_type = 'ARROWS'
ob_camera.color = (0.0, 0.0, 0.0, 0.0)
ob_camera.display_type = 'WIRE'
ob_camera.lineart.crease_threshold = 0.0
ob_empty.location = (0.0, 0.0, 0.0)
ob_empty.rotation_euler = (1.571, -0.0, -0.0)
ob_empty.empty_display_type = 'IMAGE'
ob_empty.empty_display_size = 5.0
ob_empty.lineart.crease_threshold = 0.0
ob_armature.location = (-0.01823, 8.94e-08, -0.6654)
ob_armature.scale = (0.6541, 0.6541, 0.6541)
ob_armature.lineart.crease_threshold = 0.0

# ---- collection membership
col_collection.objects.link(ob_cube)
col_collection.objects.link(ob_light)
col_collection.objects.link(ob_camera)
col_collection.objects.link(ob_empty)
col_collection.objects.link(ob_armature)

# ---- scene / render settings (as saved in the file)
scene.camera = ob_camera
scene.frame_start = 1; scene.frame_end = 37; scene.frame_set(4)
scene.render.engine = 'BLENDER_EEVEE_NEXT'
scene.cycles.use_denoising = False
scene.cycles.samples = 128
scene.cycles.sampling_pattern = 'TABULATED_SOBOL'
scene.cycles.use_adaptive_sampling = False
scene.cycles.use_light_tree = False
scene.view_settings.view_transform = 'Filmic'
bpy.context.view_layer.update()
